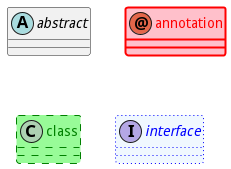

The diagram above was rendered by PlantUML. Its source (embedded in the PNG):
@startuml
abstract   abstract
annotation annotation #pink;line:red;line.bold;text:red
class      class      #palegreen;line:green;line.dashed;text:green
interface  interface  #aliceblue;line:blue;line.dotted;text:blue
@enduml